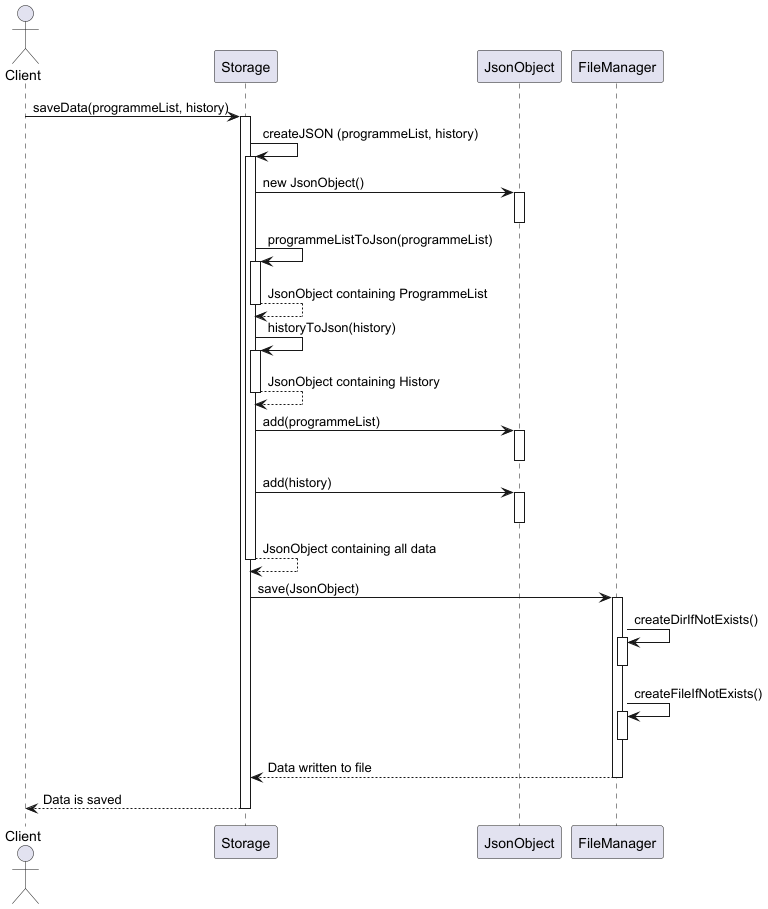

The diagram above was rendered by PlantUML. Its source (embedded in the PNG):
@startuml

actor Client

Client -> Storage : saveData(programmeList, history)
activate Storage

Storage -> Storage : createJSON (programmeList, history)
activate Storage
Storage -> JsonObject : new JsonObject()
activate JsonObject

deactivate JsonObject

Storage -> Storage : programmeListToJson(programmeList)
activate Storage
Storage --> Storage : JsonObject containing ProgrammeList
deactivate Storage

Storage -> Storage : historyToJson(history)
activate Storage
Storage --> Storage : JsonObject containing History
deactivate Storage

Storage -> JsonObject : add(programmeList)
activate JsonObject
deactivate JsonObject
Storage -> JsonObject : add(history)
activate JsonObject
deactivate JsonObject

Storage --> Storage : JsonObject containing all data
deactivate Storage


Storage -> FileManager : save(JsonObject)
activate FileManager

FileManager -> FileManager : createDirIfNotExists()
activate FileManager
deactivate FileManager
FileManager -> FileManager : createFileIfNotExists()
activate FileManager
deactivate FileManager

FileManager --> Storage : Data written to file
deactivate FileManager

Storage --> Client : Data is saved
deactivate Storage

@enduml